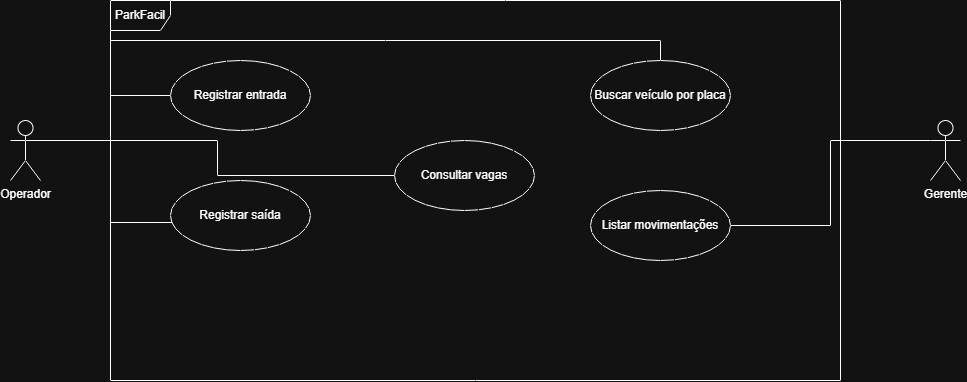

The diagram above was exported from draw.io. Its source (the exported page's mxGraphModel, read from the mxfile embedded in the PNG):
<mxGraphModel dx="2241" dy="777" grid="1" gridSize="10" guides="1" tooltips="1" connect="1" arrows="1" fold="1" page="1" pageScale="1" pageWidth="827" pageHeight="1169" math="0" shadow="0">
  <root>
    <mxCell id="0" />
    <mxCell id="1" parent="0" />
    <mxCell id="gJtFB1eJyDVEil4OOz3X-4" parent="1" style="shape=umlFrame;whiteSpace=wrap;html=1;pointerEvents=0;" value="ParkFacil" vertex="1">
      <mxGeometry height="380" width="730" x="60" y="120" as="geometry" />
    </mxCell>
    <mxCell id="gJtFB1eJyDVEil4OOz3X-20" edge="1" parent="1" source="gJtFB1eJyDVEil4OOz3X-5" style="edgeStyle=orthogonalEdgeStyle;rounded=0;orthogonalLoop=1;jettySize=auto;html=1;exitX=1;exitY=0.3333333333333333;exitDx=0;exitDy=0;exitPerimeter=0;entryX=0;entryY=0.5;entryDx=0;entryDy=0;defaultLabelBackgroundColor=gap;endArrow=none;endFill=0;" target="gJtFB1eJyDVEil4OOz3X-9">
      <mxGeometry relative="1" as="geometry">
        <Array as="points">
          <mxPoint x="60" y="260" />
          <mxPoint x="60" y="215" />
        </Array>
      </mxGeometry>
    </mxCell>
    <mxCell id="gJtFB1eJyDVEil4OOz3X-22" edge="1" parent="1" source="gJtFB1eJyDVEil4OOz3X-5" style="edgeStyle=orthogonalEdgeStyle;rounded=0;orthogonalLoop=1;jettySize=auto;html=1;exitX=1;exitY=0.3333333333333333;exitDx=0;exitDy=0;exitPerimeter=0;entryX=0;entryY=0.5;entryDx=0;entryDy=0;defaultLabelBackgroundColor=gap;endArrow=none;endFill=0;" target="gJtFB1eJyDVEil4OOz3X-11">
      <mxGeometry relative="1" as="geometry" />
    </mxCell>
    <mxCell id="gJtFB1eJyDVEil4OOz3X-23" edge="1" parent="1" source="gJtFB1eJyDVEil4OOz3X-5" style="edgeStyle=orthogonalEdgeStyle;rounded=0;orthogonalLoop=1;jettySize=auto;html=1;exitX=1;exitY=0.3333333333333333;exitDx=0;exitDy=0;exitPerimeter=0;entryX=0.5;entryY=0;entryDx=0;entryDy=0;defaultLabelBackgroundColor=gap;endArrow=none;endFill=0;" target="gJtFB1eJyDVEil4OOz3X-12">
      <mxGeometry relative="1" as="geometry">
        <Array as="points">
          <mxPoint x="60" y="260" />
          <mxPoint x="60" y="160" />
          <mxPoint x="610" y="160" />
        </Array>
      </mxGeometry>
    </mxCell>
    <mxCell id="gJtFB1eJyDVEil4OOz3X-5" parent="1" style="shape=umlActor;verticalLabelPosition=bottom;verticalAlign=top;html=1;labelPerimeter=1;" value="Operador" vertex="1">
      <mxGeometry height="60" width="30" x="-40" y="240" as="geometry" />
    </mxCell>
    <mxCell id="gJtFB1eJyDVEil4OOz3X-19" edge="1" parent="1" source="gJtFB1eJyDVEil4OOz3X-8" style="edgeStyle=orthogonalEdgeStyle;rounded=0;orthogonalLoop=1;jettySize=auto;html=1;exitX=0;exitY=0.3333333333333333;exitDx=0;exitDy=0;exitPerimeter=0;entryX=1;entryY=0.5;entryDx=0;entryDy=0;defaultLabelBackgroundColor=gap;endArrow=none;endFill=0;" target="gJtFB1eJyDVEil4OOz3X-13">
      <mxGeometry relative="1" as="geometry" />
    </mxCell>
    <mxCell id="gJtFB1eJyDVEil4OOz3X-8" parent="1" style="shape=umlActor;verticalLabelPosition=bottom;verticalAlign=top;html=1;labelPerimeter=1;" value="Gerente" vertex="1">
      <mxGeometry height="60" width="30" x="880" y="240" as="geometry" />
    </mxCell>
    <mxCell id="gJtFB1eJyDVEil4OOz3X-9" parent="1" style="ellipse;whiteSpace=wrap;html=1;" value="Registrar entrada" vertex="1">
      <mxGeometry height="70" width="140" x="120" y="180" as="geometry" />
    </mxCell>
    <mxCell id="gJtFB1eJyDVEil4OOz3X-10" parent="1" style="ellipse;whiteSpace=wrap;html=1;" value="Registrar saída" vertex="1">
      <mxGeometry height="70" width="140" x="120" y="300" as="geometry" />
    </mxCell>
    <mxCell id="gJtFB1eJyDVEil4OOz3X-11" parent="1" style="ellipse;whiteSpace=wrap;html=1;" value="Consultar vagas" vertex="1">
      <mxGeometry height="70" width="140" x="344" y="260" as="geometry" />
    </mxCell>
    <mxCell id="gJtFB1eJyDVEil4OOz3X-12" parent="1" style="ellipse;whiteSpace=wrap;html=1;" value="Buscar veículo por placa" vertex="1">
      <mxGeometry height="70" width="140" x="540" y="180" as="geometry" />
    </mxCell>
    <mxCell id="gJtFB1eJyDVEil4OOz3X-13" parent="1" style="ellipse;whiteSpace=wrap;html=1;" value="Listar movimentações" vertex="1">
      <mxGeometry height="70" width="140" x="540" y="310" as="geometry" />
    </mxCell>
    <mxCell id="gJtFB1eJyDVEil4OOz3X-21" edge="1" parent="1" source="gJtFB1eJyDVEil4OOz3X-5" style="edgeStyle=orthogonalEdgeStyle;rounded=0;orthogonalLoop=1;jettySize=auto;html=1;exitX=1;exitY=0.3333333333333333;exitDx=0;exitDy=0;exitPerimeter=0;entryX=0.014;entryY=0.6;entryDx=0;entryDy=0;entryPerimeter=0;defaultLabelBackgroundColor=gap;endArrow=none;endFill=0;" target="gJtFB1eJyDVEil4OOz3X-10">
      <mxGeometry relative="1" x="0.0002" as="geometry">
        <Array as="points">
          <mxPoint x="60" y="260" />
          <mxPoint x="60" y="342" />
        </Array>
      </mxGeometry>
    </mxCell>
  </root>
</mxGraphModel>